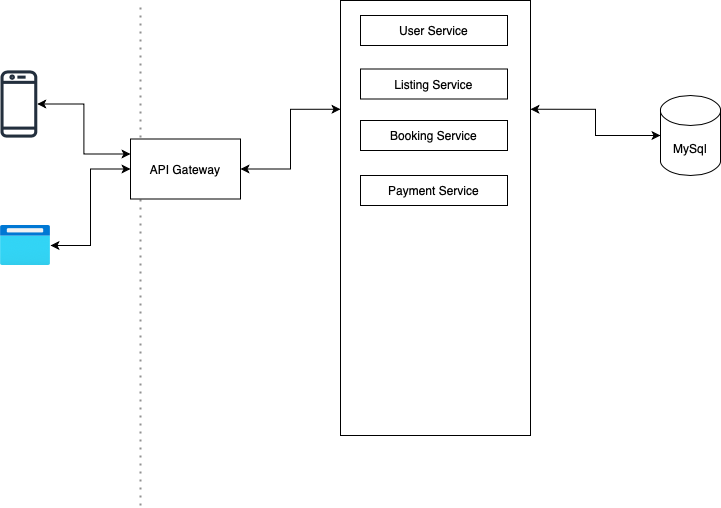

The diagram above was exported from draw.io. Its source (the exported page's mxGraphModel, read from the mxfile embedded in the PNG):
<mxGraphModel dx="1050" dy="581" grid="1" gridSize="10" guides="1" tooltips="1" connect="1" arrows="1" fold="1" page="1" pageScale="1" pageWidth="850" pageHeight="1100" math="0" shadow="0">
  <root>
    <mxCell id="0" />
    <mxCell id="1" parent="0" />
    <mxCell id="DdpInW4cmCt2tAZ-7zsU-20" style="edgeStyle=orthogonalEdgeStyle;rounded=0;orthogonalLoop=1;jettySize=auto;html=1;entryX=0;entryY=0.25;entryDx=0;entryDy=0;strokeColor=#000000;startArrow=classic;startFill=1;" edge="1" parent="1" source="DdpInW4cmCt2tAZ-7zsU-1" target="DdpInW4cmCt2tAZ-7zsU-19">
      <mxGeometry relative="1" as="geometry" />
    </mxCell>
    <mxCell id="DdpInW4cmCt2tAZ-7zsU-1" value="" style="sketch=0;outlineConnect=0;fontColor=#232F3E;gradientColor=none;fillColor=#232F3D;strokeColor=none;dashed=0;verticalLabelPosition=bottom;verticalAlign=top;align=center;html=1;fontSize=12;fontStyle=0;aspect=fixed;pointerEvents=1;shape=mxgraph.aws4.mobile_client;" vertex="1" parent="1">
      <mxGeometry x="40" y="103.5" width="36.79" height="70" as="geometry" />
    </mxCell>
    <mxCell id="DdpInW4cmCt2tAZ-7zsU-21" style="edgeStyle=orthogonalEdgeStyle;rounded=0;orthogonalLoop=1;jettySize=auto;html=1;entryX=0;entryY=0.5;entryDx=0;entryDy=0;strokeColor=#000000;startArrow=classic;startFill=1;" edge="1" parent="1" source="DdpInW4cmCt2tAZ-7zsU-2" target="DdpInW4cmCt2tAZ-7zsU-19">
      <mxGeometry relative="1" as="geometry" />
    </mxCell>
    <mxCell id="DdpInW4cmCt2tAZ-7zsU-2" value="" style="aspect=fixed;html=1;points=[];align=center;image;fontSize=12;image=img/lib/azure2/general/Browser.svg;" vertex="1" parent="1">
      <mxGeometry x="40" y="260" width="50" height="40" as="geometry" />
    </mxCell>
    <mxCell id="DdpInW4cmCt2tAZ-7zsU-4" value="User Service" style="rounded=0;whiteSpace=wrap;html=1;" vertex="1" parent="1">
      <mxGeometry x="400" y="50" width="147" height="30" as="geometry" />
    </mxCell>
    <mxCell id="DdpInW4cmCt2tAZ-7zsU-5" value="Listing Service" style="rounded=0;whiteSpace=wrap;html=1;" vertex="1" parent="1">
      <mxGeometry x="400" y="103.5" width="147" height="30" as="geometry" />
    </mxCell>
    <mxCell id="DdpInW4cmCt2tAZ-7zsU-6" value="Booking Service" style="rounded=0;whiteSpace=wrap;html=1;" vertex="1" parent="1">
      <mxGeometry x="400" y="155" width="147" height="30" as="geometry" />
    </mxCell>
    <mxCell id="DdpInW4cmCt2tAZ-7zsU-7" value="Payment Service" style="rounded=0;whiteSpace=wrap;html=1;" vertex="1" parent="1">
      <mxGeometry x="400" y="210" width="147" height="30" as="geometry" />
    </mxCell>
    <mxCell id="DdpInW4cmCt2tAZ-7zsU-9" value="MySql" style="shape=cylinder3;whiteSpace=wrap;html=1;boundedLbl=1;backgroundOutline=1;size=15;" vertex="1" parent="1">
      <mxGeometry x="700" y="130" width="60" height="80" as="geometry" />
    </mxCell>
    <mxCell id="DdpInW4cmCt2tAZ-7zsU-10" value="" style="endArrow=none;dashed=1;html=1;dashPattern=1 3;strokeWidth=2;rounded=0;strokeColor=#919191;" edge="1" parent="1">
      <mxGeometry width="50" height="50" relative="1" as="geometry">
        <mxPoint x="180" y="540" as="sourcePoint" />
        <mxPoint x="180" y="40" as="targetPoint" />
      </mxGeometry>
    </mxCell>
    <mxCell id="DdpInW4cmCt2tAZ-7zsU-29" style="edgeStyle=orthogonalEdgeStyle;rounded=0;orthogonalLoop=1;jettySize=auto;html=1;exitX=1;exitY=0.5;exitDx=0;exitDy=0;entryX=0;entryY=0.25;entryDx=0;entryDy=0;strokeColor=#000000;startArrow=classic;startFill=1;" edge="1" parent="1" source="DdpInW4cmCt2tAZ-7zsU-19" target="DdpInW4cmCt2tAZ-7zsU-28">
      <mxGeometry relative="1" as="geometry" />
    </mxCell>
    <mxCell id="DdpInW4cmCt2tAZ-7zsU-19" value="API Gateway" style="rounded=0;whiteSpace=wrap;html=1;strokeWidth=1;" vertex="1" parent="1">
      <mxGeometry x="170" y="173.5" width="110" height="60" as="geometry" />
    </mxCell>
    <mxCell id="DdpInW4cmCt2tAZ-7zsU-30" style="edgeStyle=orthogonalEdgeStyle;rounded=0;orthogonalLoop=1;jettySize=auto;html=1;exitX=1;exitY=0.25;exitDx=0;exitDy=0;strokeColor=#000000;startArrow=classic;startFill=1;" edge="1" parent="1" source="DdpInW4cmCt2tAZ-7zsU-28" target="DdpInW4cmCt2tAZ-7zsU-9">
      <mxGeometry relative="1" as="geometry" />
    </mxCell>
    <mxCell id="DdpInW4cmCt2tAZ-7zsU-28" value="" style="rounded=0;whiteSpace=wrap;html=1;strokeWidth=1;fillColor=none;" vertex="1" parent="1">
      <mxGeometry x="380" y="35" width="190" height="435" as="geometry" />
    </mxCell>
  </root>
</mxGraphModel>